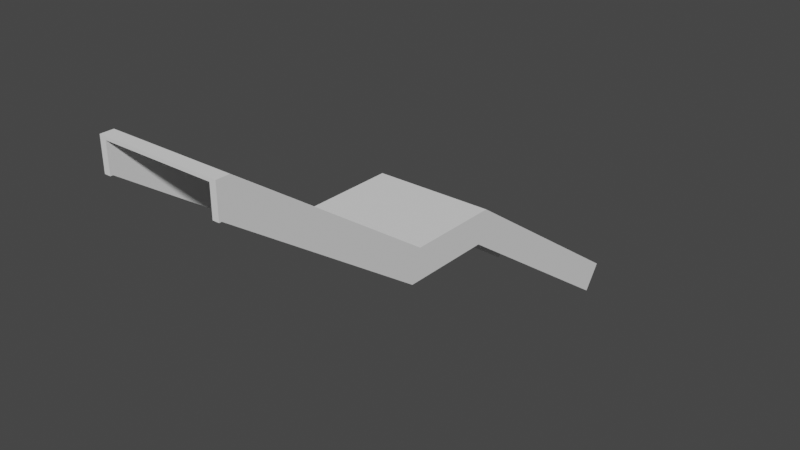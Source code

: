 # Source: Stair1A.blend  (saved by Blender 3.0.42; exported with 4.5.12 LTS)
import bpy
from mathutils import Matrix  # noqa: F401  (used for matrix-valued properties, if any)

bpy.ops.wm.read_factory_settings(use_empty=True)
scene = bpy.context.scene
scene.name = 'Scene'

# ---- collections
col_stair1a = bpy.data.collections.new('Stair1A'); scene.collection.children.link(col_stair1a)
col_fence1a = bpy.data.collections.new('Fence1A')  # instanced only; not linked into the scene
col_fence1b = bpy.data.collections.new('Fence1B')  # instanced only; not linked into the scene
col_fence1c = bpy.data.collections.new('Fence1C')  # instanced only; not linked into the scene
col_pole1 = bpy.data.collections.new('Pole1')  # instanced only; not linked into the scene

# ---- materials (node trees are filled in below, after node groups)
mat_steel = bpy.data.materials.new('Steel')
mat_pavement = bpy.data.materials.new('Pavement')

# ---- material node trees

# ---- world
world_world = bpy.data.worlds.new('World'); scene.world = world_world
world_world.use_nodes = True; world_world.node_tree.nodes.clear()
_N = world_world.node_tree.nodes; _L = world_world.node_tree.links
n0 = _N.new('ShaderNodeOutputWorld'); n0.name = 'World Output'; n0.location = (300, 300)
n1 = _N.new('ShaderNodeBackground'); n1.name = 'Background'; n1.location = (10, 300)
n1.inputs[0].default_value = (0.05088, 0.05088, 0.05088, 1.0)
_L.new(n1.outputs[0], n0.inputs[0])
n0.is_active_output = True
world_world.color = (0.05088, 0.05088, 0.05088)
world_world.use_sun_shadow = False
world_world.sun_shadow_jitter_overblur = 0.0

# ---- meshes
me_cube_032 = bpy.data.meshes.new('Cube.032')
me_cube_032.from_pydata([(6.75, 87.8, -2.0), (6.85, 87.8, -2.0), (6.85, 86.3, -2.0), (6.75, 86.3, -2.0), (6.75, 83.1, 0.2), (6.85, 83.1, 0.2), (6.75, 91.2, -4.338), (6.85, 91.2, -4.338), (6.75, 82.9, 0.2), (6.85, 82.9, 0.2), (6.75, 87.64, -2.5), (6.85, 87.64, -2.5), (6.75, 86.14, -2.5), (6.85, 86.14, -2.5), (6.75, 82.94, -0.3), (6.85, 82.94, -0.3), (6.75, 90.92, -4.75), (6.85, 90.92, -4.75), (6.75, 82.9, -0.3), (6.85, 82.9, -0.3)], [], [(4, 3, 2, 5), (3, 0, 1, 2), (0, 6, 7, 1), (5, 9, 8, 4), (14, 15, 13, 12), (12, 13, 11, 10), (10, 11, 17, 16), (15, 14, 18, 19), (2, 1, 11, 13), (9, 5, 15, 19), (1, 7, 17, 11), (0, 3, 12, 10), (4, 8, 18, 14), (3, 4, 14, 12), (6, 0, 10, 16), (5, 2, 13, 15), (8, 9, 19, 18), (7, 6, 16, 17)])
_uv = me_cube_032.uv_layers.new(name='UVMap')
_uv.uv.foreach_set('vector', [0.0, 0.0, 0.0, 0.0, 0.0, 0.0, 0.0, 0.0, 0.0, 0.0, 0.0, 0.0, 0.0, 0.0, 0.0, 0.0, 0.0, 0.0, 0.0, 0.0, 0.0, 0.0, 0.0, 0.0, 0.0, 0.0, 0.0, 0.0, 0.0, 0.0, 0.0, 0.0, 0.0, 0.0, 0.0, 0.0, 0.0, 0.0, 0.0, 0.0, 0.0, 0.0, 0.0, 0.0, 0.0, 0.0, 0.0, 0.0, 0.0, 0.0, 0.0, 0.0, 0.0, 0.0, 0.0, 0.0, 0.0, 0.0, 0.0, 0.0, 0.0, 0.0, 0.0, 0.0, 0.0, 0.0, 0.0, 0.0, 0.0, 0.0, 0.0, 0.0, 0.0, 0.0, 0.0, 0.0, 0.0, 0.0, 0.0, 0.0, 0.0, 0.0, 0.0, 0.0, 0.0, 0.0, 0.0, 0.0, 0.0, 0.0, 0.0, 0.0, 0.0, 0.0, 0.0, 0.0, 0.0, 0.0, 0.0, 0.0, 0.0, 0.0, 0.0, 0.0, 0.0, 0.0, 0.0, 0.0, 0.0, 0.0, 0.0, 0.0, 0.0, 0.0, 0.0, 0.0, 0.0, 0.0, 0.0, 0.0, 0.0, 0.0, 0.0, 0.0, 0.0, 0.0, 0.0, 0.0, 0.0, 0.0, 0.0, 0.0, 0.0, 0.0, 0.0, 0.0, 0.0, 0.0, 0.0, 0.0, 0.0, 0.0, 0.0, 0.0])
me_cube_032.materials.append(mat_steel)
me_cube_032.materials.append(mat_pavement)
me_cube_032.use_remesh_fix_poles = True
me_cube_032.use_remesh_preserve_attributes = False
me_cube_032.update()
me_cube_062 = bpy.data.meshes.new('Cube.062')
me_cube_062.from_pydata([(5.0, 82.9, 0.2), (5.0, 83.1, 0.2), (5.0, 83.1, 0.15), (6.75, 82.9, 0.2), (6.75, 83.1, 0.2), (6.75, 83.1, 0.15), (6.75, 82.9, 0.15), (5.0, 82.9, 0.15)], [], [(3, 4, 1, 0), (4, 5, 2, 1), (0, 1, 2, 7), (3, 6, 5, 4), (7, 2, 5, 6), (3, 0, 7, 6)])
_uv = me_cube_062.uv_layers.new(name='UVMap')
_uv.uv.foreach_set('vector', [0.0, 0.0, 0.0, 0.0, 0.0, 0.0, 0.0, 0.0, 0.0, 0.0, 0.0, 0.0, 0.0, 0.0, 0.0, 0.0, 0.0, 0.0, 0.0, 0.0, 0.0, 0.0, 0.0, 0.0, 0.0, 0.0, 0.0, 0.0, 0.0, 0.0, 0.0, 0.0, 0.0, 0.0, 0.0, 0.0, 0.0, 0.0, 0.0, 0.0, 0.0, 0.0, 0.0, 0.0, 0.0, 0.0, 0.0, 0.0])
me_cube_062.materials.append(mat_steel)
me_cube_062.materials.append(mat_pavement)
me_cube_062.use_remesh_fix_poles = True
me_cube_062.use_remesh_preserve_attributes = False
me_cube_062.update()
me_cube_063 = bpy.data.meshes.new('Cube.063')
me_cube_063.from_pydata([(5.0, 87.6, -2.0), (6.75, 87.6, -2.0), (6.75, 86.1, -2.0), (5.0, 86.1, -2.0), (5.0, 87.6, -2.0), (6.75, 87.6, -2.0), (5.0, 86.1, -2.0), (6.75, 86.1, -2.0), (5.0, 87.6, -2.05), (6.75, 87.6, -2.05), (5.0, 86.1, -2.05), (6.75, 86.1, -2.05)], [], [(3, 0, 1, 2), (4, 6, 10, 8), (1, 0, 4, 5), (0, 3, 6, 4), (3, 2, 7, 6), (2, 1, 5, 7), (10, 11, 9, 8), (6, 7, 11, 10), (7, 5, 9, 11), (5, 4, 8, 9)])
_uv = me_cube_063.uv_layers.new(name='UVMap')
_uv.uv.foreach_set('vector', [0.0, 0.0, 0.0, 0.0, 0.0, 0.0, 0.0, 0.0, 0.0, 0.0, 0.0, 0.0, 0.0, 0.0, 0.0, 0.0, 0.0, 0.0, 0.0, 0.0, 0.0, 0.0, 0.0, 0.0, 0.0, 0.0, 0.0, 0.0, 0.0, 0.0, 0.0, 0.0, 0.0, 0.0, 0.0, 0.0, 0.0, 0.0, 0.0, 0.0, 0.0, 0.0, 0.0, 0.0, 0.0, 0.0, 0.0, 0.0, 0.0, 0.0, 0.0, 0.0, 0.0, 0.0, 0.0, 0.0, 0.0, 0.0, 0.0, 0.0, 0.0, 0.0, 0.0, 0.0, 0.0, 0.0, 0.0, 0.0, 0.0, 0.0, 0.0, 0.0, 0.0, 0.0, 0.0, 0.0, 0.0, 0.0, 0.0, 0.0])
me_cube_063.materials.append(mat_steel)
me_cube_063.materials.append(mat_pavement)
me_cube_063.use_remesh_fix_poles = True
me_cube_063.use_remesh_preserve_attributes = False
me_cube_063.update()

# ---- objects
ob_cube_2669 = bpy.data.objects.new('Cube.2669', me_cube_032)
ob_cube_2671 = bpy.data.objects.new('Cube.2671', me_cube_062)
ob_cube_2672 = bpy.data.objects.new('Cube.2672', me_cube_062)
ob_cube_2673 = bpy.data.objects.new('Cube.2673', me_cube_063)
ob_cube_2674 = bpy.data.objects.new('Cube.2674', me_cube_032)
ob_fence1a = bpy.data.objects.new('Fence1A', None)
ob_fence1a_001 = bpy.data.objects.new('Fence1A.001', None)
ob_fence1b = bpy.data.objects.new('Fence1B', None)
ob_fence1b_001 = bpy.data.objects.new('Fence1B.001', None)
ob_fence1b_002 = bpy.data.objects.new('Fence1B.002', None)
ob_fence1b_003 = bpy.data.objects.new('Fence1B.003', None)
ob_fence1c = bpy.data.objects.new('Fence1C', None)
ob_fence1c_001 = bpy.data.objects.new('Fence1C.001', None)
ob_fence1c_002 = bpy.data.objects.new('Fence1C.002', None)
ob_fence1c_003 = bpy.data.objects.new('Fence1C.003', None)
ob_fence1c_004 = bpy.data.objects.new('Fence1C.004', None)
ob_fence1c_005 = bpy.data.objects.new('Fence1C.005', None)
ob_fence1c_006 = bpy.data.objects.new('Fence1C.006', None)
ob_fence1c_007 = bpy.data.objects.new('Fence1C.007', None)
ob_fence1c_008 = bpy.data.objects.new('Fence1C.008', None)
ob_fence1c_009 = bpy.data.objects.new('Fence1C.009', None)
ob_fence1c_010 = bpy.data.objects.new('Fence1C.010', None)
ob_fence1c_011 = bpy.data.objects.new('Fence1C.011', None)
ob_pole1 = bpy.data.objects.new('Pole1', None)
ob_pole1_001 = bpy.data.objects.new('Pole1.001', None)
ob_pole1_002 = bpy.data.objects.new('Pole1.002', None)
ob_pole1_003 = bpy.data.objects.new('Pole1.003', None)
ob_pole1_004 = bpy.data.objects.new('Pole1.004', None)
ob_pole1_005 = bpy.data.objects.new('Pole1.005', None)
ob_pole1_006 = bpy.data.objects.new('Pole1.006', None)
ob_pole1_007 = bpy.data.objects.new('Pole1.007', None)
ob_pole1_008 = bpy.data.objects.new('Pole1.008', None)
ob_pole1_009 = bpy.data.objects.new('Pole1.009', None)
ob_pole1_010 = bpy.data.objects.new('Pole1.010', None)
ob_pole1_011 = bpy.data.objects.new('Pole1.011', None)
ob_pole1_012 = bpy.data.objects.new('Pole1.012', None)
ob_pole1_013 = bpy.data.objects.new('Pole1.013', None)

# ---- transforms, parenting, visibility, modifiers, constraints
ob_cube_2669.location = (-5.85, -91.19, 4.35)
ob_cube_2671.location = (-5.85, -91.19, 4.35)
_m = ob_cube_2671.modifiers.new('Array', 'ARRAY')
_m.count = 16
_m.use_constant_offset = True
_m.constant_offset_displace = (0.0, 0.2, -0.1375)
_m.use_relative_offset = False
ob_cube_2672.location = (-5.85, -86.49, 2.15)
_m = ob_cube_2672.modifiers.new('Array', 'ARRAY')
_m.count = 17
_m.use_constant_offset = True
_m.constant_offset_displace = (0.0, 0.2, -0.1375)
_m.use_relative_offset = False
ob_cube_2673.location = (-5.85, -91.19, 4.35)
ob_cube_2674.location = (-7.7, -91.19, 4.35)
ob_fence1a.location = (-0.9, -4.14, 2.35)
ob_fence1a.scale = (1.0, 1.062, 1.0)
ob_fence1a.instance_type = 'COLLECTION'
ob_fence1a_001.location = (0.95, -4.14, 2.35)
ob_fence1a_001.scale = (1.0, 1.062, 1.0)
ob_fence1a_001.instance_type = 'COLLECTION'
ob_fence1b.location = (-0.9, -3.567, 2.35)
ob_fence1b.scale = (1.0, 1.062, 1.0)
ob_fence1b.instance_type = 'COLLECTION'
ob_fence1b_001.location = (-0.9, -4.713, 2.35)
ob_fence1b_001.scale = (1.0, 1.062, 1.0)
ob_fence1b_001.instance_type = 'COLLECTION'
ob_fence1b_002.location = (0.95, -3.567, 2.35)
ob_fence1b_002.scale = (1.0, 1.062, 1.0)
ob_fence1b_002.instance_type = 'COLLECTION'
ob_fence1b_003.location = (0.95, -4.713, 2.35)
ob_fence1b_003.scale = (1.0, 1.062, 1.0)
ob_fence1b_003.instance_type = 'COLLECTION'
ob_fence1c.location = (-0.9, -5.47, 2.77)
ob_fence1c.instance_type = 'COLLECTION'
ob_fence1c_001.location = (-0.9, -6.55, 3.526)
ob_fence1c_001.instance_type = 'COLLECTION'
ob_fence1c_002.location = (-0.9, -7.63, 4.282)
ob_fence1c_002.instance_type = 'COLLECTION'
ob_fence1c_003.location = (0.95, -5.47, 2.77)
ob_fence1c_003.instance_type = 'COLLECTION'
ob_fence1c_004.location = (0.95, -6.55, 3.526)
ob_fence1c_004.instance_type = 'COLLECTION'
ob_fence1c_005.location = (0.95, -7.63, 4.282)
ob_fence1c_005.instance_type = 'COLLECTION'
ob_fence1c_006.location = (-0.9, -0.62, 0.41)
ob_fence1c_006.instance_type = 'COLLECTION'
ob_fence1c_007.location = (-0.9, -1.7, 1.166)
ob_fence1c_007.instance_type = 'COLLECTION'
ob_fence1c_008.location = (-0.9, -2.78, 1.922)
ob_fence1c_008.instance_type = 'COLLECTION'
ob_fence1c_009.location = (0.95, -0.62, 0.41)
ob_fence1c_009.instance_type = 'COLLECTION'
ob_fence1c_010.location = (0.95, -1.7, 1.166)
ob_fence1c_010.instance_type = 'COLLECTION'
ob_fence1c_011.location = (0.95, -2.78, 1.922)
ob_fence1c_011.instance_type = 'COLLECTION'
ob_pole1.location = (-0.9, -3.46, 2.35)
ob_pole1.scale = (1.0, 1.062, 1.0)
ob_pole1.instance_type = 'COLLECTION'
ob_pole1_001.location = (-0.9, -4.82, 2.35)
ob_pole1_001.scale = (1.0, 1.062, 1.0)
ob_pole1_001.instance_type = 'COLLECTION'
ob_pole1_002.location = (0.95, -3.46, 2.35)
ob_pole1_002.scale = (1.0, 1.062, 1.0)
ob_pole1_002.instance_type = 'COLLECTION'
ob_pole1_003.location = (0.95, -4.82, 2.35)
ob_pole1_003.scale = (1.0, 1.062, 1.0)
ob_pole1_003.instance_type = 'COLLECTION'
ob_pole1_004.location = (-0.9, -6.01, 3.14)
ob_pole1_004.instance_type = 'COLLECTION'
ob_pole1_005.location = (-0.9, -7.09, 3.9)
ob_pole1_005.instance_type = 'COLLECTION'
ob_pole1_006.location = (0.95, -6.01, 3.14)
ob_pole1_006.instance_type = 'COLLECTION'
ob_pole1_007.location = (0.95, -7.09, 3.9)
ob_pole1_007.instance_type = 'COLLECTION'
ob_pole1_008.location = (-0.9, -1.16, 0.78)
ob_pole1_008.instance_type = 'COLLECTION'
ob_pole1_009.location = (-0.9, -2.24, 1.54)
ob_pole1_009.instance_type = 'COLLECTION'
ob_pole1_010.location = (-0.9, -1.894e-05, -1.326e-06)
ob_pole1_010.instance_type = 'COLLECTION'
ob_pole1_011.location = (0.95, -1.16, 0.78)
ob_pole1_011.instance_type = 'COLLECTION'
ob_pole1_012.location = (0.95, -2.24, 1.54)
ob_pole1_012.instance_type = 'COLLECTION'
ob_pole1_013.location = (0.95, -1.894e-05, -1.326e-06)
ob_pole1_013.instance_type = 'COLLECTION'
ob_fence1a.instance_collection = col_fence1a
ob_fence1a_001.instance_collection = col_fence1a
ob_fence1b.instance_collection = col_fence1b
ob_fence1b_001.instance_collection = col_fence1b
ob_fence1b_002.instance_collection = col_fence1b
ob_fence1b_003.instance_collection = col_fence1b
ob_fence1c.instance_collection = col_fence1c
ob_fence1c_001.instance_collection = col_fence1c
ob_fence1c_002.instance_collection = col_fence1c
ob_fence1c_003.instance_collection = col_fence1c
ob_fence1c_004.instance_collection = col_fence1c
ob_fence1c_005.instance_collection = col_fence1c
ob_fence1c_006.instance_collection = col_fence1c
ob_fence1c_007.instance_collection = col_fence1c
ob_fence1c_008.instance_collection = col_fence1c
ob_fence1c_009.instance_collection = col_fence1c
ob_fence1c_010.instance_collection = col_fence1c
ob_fence1c_011.instance_collection = col_fence1c
ob_pole1.instance_collection = col_pole1
ob_pole1_001.instance_collection = col_pole1
ob_pole1_002.instance_collection = col_pole1
ob_pole1_003.instance_collection = col_pole1
ob_pole1_004.instance_collection = col_pole1
ob_pole1_005.instance_collection = col_pole1
ob_pole1_006.instance_collection = col_pole1
ob_pole1_007.instance_collection = col_pole1
ob_pole1_008.instance_collection = col_pole1
ob_pole1_009.instance_collection = col_pole1
ob_pole1_010.instance_collection = col_pole1
ob_pole1_011.instance_collection = col_pole1
ob_pole1_012.instance_collection = col_pole1
ob_pole1_013.instance_collection = col_pole1

# ---- collection membership
col_stair1a.objects.link(ob_cube_2669)
col_stair1a.objects.link(ob_cube_2671)
col_stair1a.objects.link(ob_cube_2672)
col_stair1a.objects.link(ob_cube_2673)
col_stair1a.objects.link(ob_cube_2674)
col_stair1a.objects.link(ob_fence1a)
col_stair1a.objects.link(ob_fence1a_001)
col_stair1a.objects.link(ob_fence1b)
col_stair1a.objects.link(ob_fence1b_001)
col_stair1a.objects.link(ob_fence1b_002)
col_stair1a.objects.link(ob_fence1b_003)
col_stair1a.objects.link(ob_fence1c)
col_stair1a.objects.link(ob_fence1c_001)
col_stair1a.objects.link(ob_fence1c_002)
col_stair1a.objects.link(ob_fence1c_003)
col_stair1a.objects.link(ob_fence1c_004)
col_stair1a.objects.link(ob_fence1c_005)
col_stair1a.objects.link(ob_fence1c_006)
col_stair1a.objects.link(ob_fence1c_007)
col_stair1a.objects.link(ob_fence1c_008)
col_stair1a.objects.link(ob_fence1c_009)
col_stair1a.objects.link(ob_fence1c_010)
col_stair1a.objects.link(ob_fence1c_011)
col_stair1a.objects.link(ob_pole1)
col_stair1a.objects.link(ob_pole1_001)
col_stair1a.objects.link(ob_pole1_002)
col_stair1a.objects.link(ob_pole1_003)
col_stair1a.objects.link(ob_pole1_004)
col_stair1a.objects.link(ob_pole1_005)
col_stair1a.objects.link(ob_pole1_006)
col_stair1a.objects.link(ob_pole1_007)
col_stair1a.objects.link(ob_pole1_008)
col_stair1a.objects.link(ob_pole1_009)
col_stair1a.objects.link(ob_pole1_010)
col_stair1a.objects.link(ob_pole1_011)
col_stair1a.objects.link(ob_pole1_012)
col_stair1a.objects.link(ob_pole1_013)

# ---- scene / render settings (as saved in the file)
scene.frame_start = 1; scene.frame_end = 250; scene.frame_set(1)
scene.render.engine = 'BLENDER_EEVEE_NEXT'
scene.cycles.sampling_pattern = 'TABULATED_SOBOL'
scene.cycles.use_light_tree = False
scene.view_settings.view_transform = 'Filmic'
bpy.context.view_layer.update()

# ---- added for rendering (the .blend has no active camera and no usable light): camera, sun
cam_auto = bpy.data.cameras.new('AutoCamera')
cam_auto.lens = 50.0
cam_auto.sensor_width = 36.0
cam_auto.clip_end = 1000.0
ob_auto_camera = bpy.data.objects.new('AutoCamera', cam_auto)
scene.collection.objects.link(ob_auto_camera)
ob_auto_camera.location = (9.14633, -15.0856, 9.37231)
ob_auto_camera.rotation_euler = (1.09748, -7.21219e-08, 0.694738)
scene.camera = ob_auto_camera
light_auto_sun = bpy.data.lights.new('AutoSun', 'SUN')
light_auto_sun.energy = 3.0
light_auto_sun.angle = 0.0523599
ob_auto_sun = bpy.data.objects.new('AutoSun', light_auto_sun)
scene.collection.objects.link(ob_auto_sun)
ob_auto_sun.rotation_euler = (0.872665, 0.174533, 0.523599)
bpy.context.view_layer.update()
